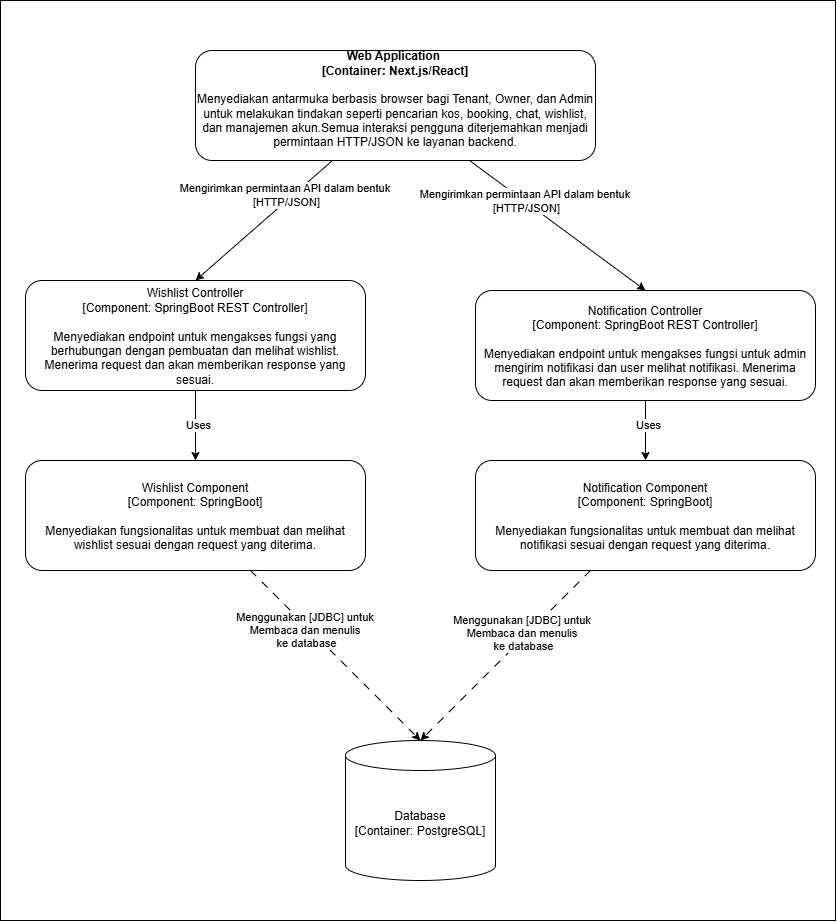

The diagram above was exported from draw.io. Its source (the exported page's mxGraphModel, read from the mxfile embedded in the PNG):
<mxGraphModel dx="1483" dy="991" grid="1" gridSize="10" guides="1" tooltips="1" connect="1" arrows="1" fold="1" page="1" pageScale="1" pageWidth="850" pageHeight="1100" math="0" shadow="0">
  <root>
    <mxCell id="0" />
    <mxCell id="1" parent="0" />
    <mxCell id="e-mXK4rFwjCspNfAWcum-1" value="" style="rounded=0;whiteSpace=wrap;html=1;" vertex="1" parent="1">
      <mxGeometry x="10" y="50" width="835" height="920" as="geometry" />
    </mxCell>
    <mxCell id="saeJg5FKgvXmpISMIc7k-1" value="&lt;div&gt;&lt;br&gt;&lt;/div&gt;&lt;b&gt;Web Application&amp;nbsp;&lt;/b&gt;&lt;div&gt;&lt;b&gt;[Container: Next.js/React]&lt;/b&gt;&lt;div&gt;&lt;br&gt;&lt;/div&gt;&lt;div&gt;Menyediakan antarmuka berbasis browser bagi Tenant, Owner, dan Admin untuk melakukan tindakan seperti pencarian kos, booking, chat, wishlist, dan manajemen akun.&lt;span style=&quot;background-color: transparent; color: light-dark(rgb(0, 0, 0), rgb(255, 255, 255));&quot;&gt;Semua interaksi pengguna diterjemahkan menjadi permintaan HTTP/JSON ke layanan backend.&lt;/span&gt;&lt;/div&gt;&lt;br&gt;&lt;p class=&quot;&quot; data-end=&quot;658&quot; data-start=&quot;289&quot;&gt;&lt;/p&gt;&lt;/div&gt;" style="rounded=1;whiteSpace=wrap;html=1;" parent="1" vertex="1">
      <mxGeometry x="205" y="100" width="400" height="110" as="geometry" />
    </mxCell>
    <mxCell id="mTp6LlkcgwDtxdGy_gjA-1" style="edgeStyle=none;rounded=0;orthogonalLoop=1;jettySize=auto;html=1;entryX=0.5;entryY=0;entryDx=0;entryDy=0;" parent="1" target="mTp6LlkcgwDtxdGy_gjA-7" edge="1">
      <mxGeometry relative="1" as="geometry">
        <mxPoint x="479" y="210" as="sourcePoint" />
      </mxGeometry>
    </mxCell>
    <mxCell id="mTp6LlkcgwDtxdGy_gjA-2" value="Mengirimkan permintaan API dalam bentuk&amp;nbsp;&lt;div&gt;[HTTP/JSON]&lt;/div&gt;" style="edgeLabel;html=1;align=center;verticalAlign=middle;resizable=0;points=[];" parent="mTp6LlkcgwDtxdGy_gjA-1" connectable="0" vertex="1">
      <mxGeometry x="-0.5478" y="-4" relative="1" as="geometry">
        <mxPoint x="18" y="7" as="offset" />
      </mxGeometry>
    </mxCell>
    <mxCell id="mTp6LlkcgwDtxdGy_gjA-3" style="edgeStyle=none;rounded=0;orthogonalLoop=1;jettySize=auto;html=1;entryX=0.5;entryY=0;entryDx=0;entryDy=0;" parent="1" target="mTp6LlkcgwDtxdGy_gjA-10" edge="1">
      <mxGeometry relative="1" as="geometry">
        <mxPoint x="342" y="210" as="sourcePoint" />
      </mxGeometry>
    </mxCell>
    <mxCell id="mTp6LlkcgwDtxdGy_gjA-4" value="Mengirimkan permintaan API dalam bentuk&amp;nbsp;&lt;div&gt;[HTTP/JSON]&lt;/div&gt;" style="edgeLabel;html=1;align=center;verticalAlign=middle;resizable=0;points=[];" parent="mTp6LlkcgwDtxdGy_gjA-3" connectable="0" vertex="1">
      <mxGeometry x="-0.3618" y="-4" relative="1" as="geometry">
        <mxPoint y="-1" as="offset" />
      </mxGeometry>
    </mxCell>
    <mxCell id="mTp6LlkcgwDtxdGy_gjA-5" style="edgeStyle=none;rounded=0;orthogonalLoop=1;jettySize=auto;html=1;entryX=0.5;entryY=0;entryDx=0;entryDy=0;" parent="1" source="mTp6LlkcgwDtxdGy_gjA-7" target="mTp6LlkcgwDtxdGy_gjA-12" edge="1">
      <mxGeometry relative="1" as="geometry" />
    </mxCell>
    <mxCell id="mTp6LlkcgwDtxdGy_gjA-6" value="Uses" style="edgeLabel;html=1;align=center;verticalAlign=middle;resizable=0;points=[];" parent="mTp6LlkcgwDtxdGy_gjA-5" connectable="0" vertex="1">
      <mxGeometry x="-0.2" y="2" relative="1" as="geometry">
        <mxPoint as="offset" />
      </mxGeometry>
    </mxCell>
    <mxCell id="mTp6LlkcgwDtxdGy_gjA-7" value="&lt;div&gt;&lt;div&gt;&lt;br&gt;&lt;/div&gt;&lt;div&gt;Notification Controller&lt;/div&gt;&lt;div&gt;[Component: SpringBoot REST Controller]&lt;/div&gt;&lt;div&gt;&lt;br&gt;&lt;/div&gt;&lt;div&gt;Menyediakan endpoint untuk mengakses fungsi untuk admin mengirim notifikasi dan user melihat notifikasi.&amp;nbsp;&lt;span style=&quot;background-color: transparent; color: light-dark(rgb(0, 0, 0), rgb(255, 255, 255));&quot;&gt;Menerima request dan akan memberikan response yang sesuai.&lt;/span&gt;&lt;/div&gt;&lt;/div&gt;&lt;div&gt;&lt;p class=&quot;&quot; data-end=&quot;658&quot; data-start=&quot;289&quot;&gt;&lt;/p&gt;&lt;/div&gt;" style="rounded=1;whiteSpace=wrap;html=1;" parent="1" vertex="1">
      <mxGeometry x="485" y="340" width="340" height="110" as="geometry" />
    </mxCell>
    <mxCell id="mTp6LlkcgwDtxdGy_gjA-8" style="edgeStyle=none;rounded=0;orthogonalLoop=1;jettySize=auto;html=1;" parent="1" source="mTp6LlkcgwDtxdGy_gjA-10" target="mTp6LlkcgwDtxdGy_gjA-11" edge="1">
      <mxGeometry relative="1" as="geometry" />
    </mxCell>
    <mxCell id="mTp6LlkcgwDtxdGy_gjA-9" value="Uses" style="edgeLabel;html=1;align=center;verticalAlign=middle;resizable=0;points=[];" parent="mTp6LlkcgwDtxdGy_gjA-8" connectable="0" vertex="1">
      <mxGeometry x="-0.0391" y="2" relative="1" as="geometry">
        <mxPoint as="offset" />
      </mxGeometry>
    </mxCell>
    <mxCell id="mTp6LlkcgwDtxdGy_gjA-10" value="&lt;div&gt;&lt;div&gt;&lt;br&gt;&lt;/div&gt;&lt;div&gt;Wishlist Controller&lt;/div&gt;&lt;div&gt;[Component: SpringBoot REST Controller]&lt;/div&gt;&lt;div&gt;&lt;br&gt;&lt;/div&gt;&lt;div&gt;Menyediakan endpoint untuk mengakses fungsi yang berhubungan dengan pembuatan dan melihat wishlist. Menerima request dan akan memberikan response yang sesuai.&lt;/div&gt;&lt;/div&gt;&lt;div&gt;&lt;p class=&quot;&quot; data-end=&quot;658&quot; data-start=&quot;289&quot;&gt;&lt;/p&gt;&lt;/div&gt;" style="rounded=1;whiteSpace=wrap;html=1;" parent="1" vertex="1">
      <mxGeometry x="35" y="330" width="340" height="110" as="geometry" />
    </mxCell>
    <mxCell id="mTp6LlkcgwDtxdGy_gjA-11" value="&lt;div&gt;&lt;div&gt;&lt;br&gt;&lt;/div&gt;&lt;div&gt;Wishlist Component&lt;/div&gt;&lt;div&gt;[Component: SpringBoot]&lt;/div&gt;&lt;div&gt;&lt;br&gt;&lt;/div&gt;&lt;div&gt;Menyediakan fungsionalitas untuk membuat dan melihat wishlist sesuai dengan request yang diterima.&lt;/div&gt;&lt;/div&gt;&lt;div&gt;&lt;p class=&quot;&quot; data-end=&quot;658&quot; data-start=&quot;289&quot;&gt;&lt;/p&gt;&lt;/div&gt;" style="rounded=1;whiteSpace=wrap;html=1;" parent="1" vertex="1">
      <mxGeometry x="35" y="510" width="340" height="110" as="geometry" />
    </mxCell>
    <mxCell id="mTp6LlkcgwDtxdGy_gjA-12" value="&lt;div&gt;&lt;div&gt;&lt;br&gt;&lt;/div&gt;&lt;div&gt;Notification Component&lt;/div&gt;&lt;div&gt;[Component: SpringBoot]&lt;/div&gt;&lt;div&gt;&lt;br&gt;&lt;/div&gt;&lt;div&gt;Menyediakan fungsionalitas untuk membuat dan melihat notifikasi sesuai dengan request yang diterima.&lt;/div&gt;&lt;/div&gt;&lt;div&gt;&lt;p class=&quot;&quot; data-end=&quot;658&quot; data-start=&quot;289&quot;&gt;&lt;/p&gt;&lt;/div&gt;" style="rounded=1;whiteSpace=wrap;html=1;" parent="1" vertex="1">
      <mxGeometry x="485" y="510" width="340" height="110" as="geometry" />
    </mxCell>
    <mxCell id="mTp6LlkcgwDtxdGy_gjA-13" style="edgeStyle=none;rounded=0;orthogonalLoop=1;jettySize=auto;html=1;entryX=0.5;entryY=0;entryDx=0;entryDy=0;entryPerimeter=0;dashed=1;dashPattern=8 8;" parent="1" source="mTp6LlkcgwDtxdGy_gjA-11" edge="1">
      <mxGeometry relative="1" as="geometry">
        <mxPoint x="430" y="790" as="targetPoint" />
      </mxGeometry>
    </mxCell>
    <mxCell id="mTp6LlkcgwDtxdGy_gjA-14" value="&lt;div&gt;Menggunakan&amp;nbsp;&lt;span style=&quot;background-color: light-dark(#ffffff, var(--ge-dark-color, #121212)); color: light-dark(rgb(0, 0, 0), rgb(255, 255, 255));&quot;&gt;[JDBC] untuk&amp;nbsp;&lt;/span&gt;&lt;/div&gt;&lt;div&gt;&lt;span style=&quot;background-color: light-dark(#ffffff, var(--ge-dark-color, #121212)); color: light-dark(rgb(0, 0, 0), rgb(255, 255, 255));&quot;&gt;Membaca dan menulis&amp;nbsp;&lt;/span&gt;&lt;/div&gt;&lt;div&gt;ke database&lt;/div&gt;" style="edgeLabel;html=1;align=center;verticalAlign=middle;resizable=0;points=[];" parent="mTp6LlkcgwDtxdGy_gjA-13" connectable="0" vertex="1">
      <mxGeometry x="-0.3923" y="-6" relative="1" as="geometry">
        <mxPoint x="8" y="4" as="offset" />
      </mxGeometry>
    </mxCell>
    <mxCell id="mTp6LlkcgwDtxdGy_gjA-15" style="edgeStyle=none;rounded=0;orthogonalLoop=1;jettySize=auto;html=1;entryX=0.5;entryY=0;entryDx=0;entryDy=0;entryPerimeter=0;dashed=1;dashPattern=8 8;" parent="1" source="mTp6LlkcgwDtxdGy_gjA-12" edge="1">
      <mxGeometry relative="1" as="geometry">
        <mxPoint x="430" y="790" as="targetPoint" />
      </mxGeometry>
    </mxCell>
    <mxCell id="mTp6LlkcgwDtxdGy_gjA-16" value="&lt;div&gt;Menggunakan&amp;nbsp;&lt;span style=&quot;color: light-dark(rgb(0, 0, 0), rgb(255, 255, 255));&quot;&gt;[JDBC] untuk&amp;nbsp;&lt;/span&gt;&lt;/div&gt;&lt;div&gt;&lt;span style=&quot;color: light-dark(rgb(0, 0, 0), rgb(255, 255, 255));&quot;&gt;Membaca dan menulis&amp;nbsp;&lt;/span&gt;&lt;/div&gt;&lt;div&gt;ke database&lt;/div&gt;" style="edgeLabel;html=1;align=center;verticalAlign=middle;resizable=0;points=[];" parent="mTp6LlkcgwDtxdGy_gjA-15" connectable="0" vertex="1">
      <mxGeometry x="-0.2223" y="-3" relative="1" as="geometry">
        <mxPoint y="-1" as="offset" />
      </mxGeometry>
    </mxCell>
    <mxCell id="MrD1-EsSkD7Esbfwxmkl-1" value="Database&lt;div&gt;[Container: PostgreSQL]&lt;/div&gt;" style="shape=cylinder3;whiteSpace=wrap;html=1;boundedLbl=1;backgroundOutline=1;size=15;" vertex="1" parent="1">
      <mxGeometry x="355" y="790" width="150" height="140" as="geometry" />
    </mxCell>
  </root>
</mxGraphModel>